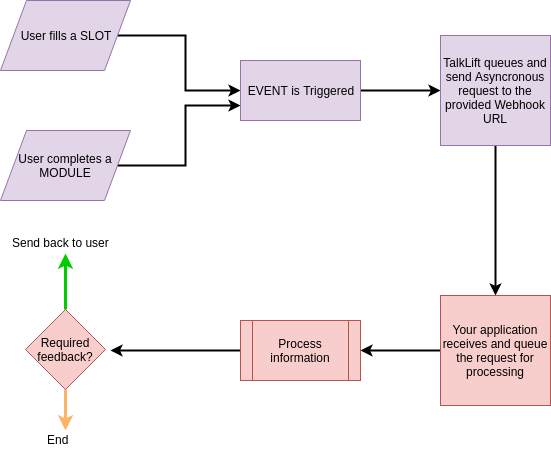

The diagram above was exported from draw.io. Its source (the exported page's mxGraphModel, read from the mxfile embedded in the PNG):
<mxGraphModel dx="773" dy="496" grid="1" gridSize="10" guides="1" tooltips="1" connect="1" arrows="1" fold="1" page="1" pageScale="1" pageWidth="850" pageHeight="1100" math="0" shadow="0">
  <root>
    <mxCell id="0" />
    <mxCell id="1" parent="0" />
    <mxCell id="2" style="edgeStyle=orthogonalEdgeStyle;rounded=0;orthogonalLoop=1;jettySize=auto;html=1;strokeWidth=2;" edge="1" source="3" parent="1">
      <mxGeometry relative="1" as="geometry">
        <mxPoint x="150" y="420" as="targetPoint" />
      </mxGeometry>
    </mxCell>
    <mxCell id="3" value="Process information" style="shape=process;whiteSpace=wrap;html=1;backgroundOutline=1;fillColor=#f8cecc;strokeColor=#b85450;" vertex="1" parent="1">
      <mxGeometry x="280" y="390" width="120" height="60" as="geometry" />
    </mxCell>
    <mxCell id="4" style="edgeStyle=orthogonalEdgeStyle;rounded=0;orthogonalLoop=1;jettySize=auto;html=1;strokeWidth=2;" edge="1" source="5" target="9" parent="1">
      <mxGeometry relative="1" as="geometry">
        <mxPoint x="240" y="170" as="targetPoint" />
      </mxGeometry>
    </mxCell>
    <mxCell id="5" value="&lt;span&gt;User fills a SLOT&lt;/span&gt;" style="shape=parallelogram;perimeter=parallelogramPerimeter;whiteSpace=wrap;html=1;fillColor=#e1d5e7;strokeColor=#9673a6;" vertex="1" parent="1">
      <mxGeometry x="40" y="70" width="130" height="70" as="geometry" />
    </mxCell>
    <mxCell id="6" style="edgeStyle=orthogonalEdgeStyle;rounded=0;orthogonalLoop=1;jettySize=auto;html=1;entryX=0;entryY=0.75;entryDx=0;entryDy=0;strokeWidth=2;" edge="1" source="7" target="9" parent="1">
      <mxGeometry relative="1" as="geometry" />
    </mxCell>
    <mxCell id="7" value="&lt;span&gt;User completes a MODULE&lt;/span&gt;" style="shape=parallelogram;perimeter=parallelogramPerimeter;whiteSpace=wrap;html=1;fillColor=#e1d5e7;strokeColor=#9673a6;" vertex="1" parent="1">
      <mxGeometry x="40" y="200" width="130" height="70" as="geometry" />
    </mxCell>
    <mxCell id="8" style="edgeStyle=orthogonalEdgeStyle;rounded=0;orthogonalLoop=1;jettySize=auto;html=1;entryX=0;entryY=0.5;entryDx=0;entryDy=0;strokeWidth=2;" edge="1" source="9" target="11" parent="1">
      <mxGeometry relative="1" as="geometry" />
    </mxCell>
    <mxCell id="9" value="EVENT is Triggered" style="rounded=0;whiteSpace=wrap;html=1;fillColor=#e1d5e7;strokeColor=#9673a6;" vertex="1" parent="1">
      <mxGeometry x="280" y="130" width="120" height="60" as="geometry" />
    </mxCell>
    <mxCell id="10" style="edgeStyle=orthogonalEdgeStyle;rounded=0;orthogonalLoop=1;jettySize=auto;html=1;strokeWidth=2;" edge="1" source="11" target="13" parent="1">
      <mxGeometry relative="1" as="geometry" />
    </mxCell>
    <mxCell id="11" value="TalkLift queues and send Asyncronous request to the provided Webhook URL" style="whiteSpace=wrap;html=1;aspect=fixed;fillColor=#e1d5e7;strokeColor=#9673a6;" vertex="1" parent="1">
      <mxGeometry x="480" y="105" width="110" height="110" as="geometry" />
    </mxCell>
    <mxCell id="12" style="edgeStyle=orthogonalEdgeStyle;rounded=0;orthogonalLoop=1;jettySize=auto;html=1;strokeWidth=2;" edge="1" source="13" target="3" parent="1">
      <mxGeometry relative="1" as="geometry" />
    </mxCell>
    <mxCell id="13" value="Your application receives and queue the request for processing" style="whiteSpace=wrap;html=1;aspect=fixed;fillColor=#f8cecc;strokeColor=#b85450;" vertex="1" parent="1">
      <mxGeometry x="480" y="365" width="110" height="110" as="geometry" />
    </mxCell>
    <mxCell id="14" style="edgeStyle=orthogonalEdgeStyle;rounded=0;orthogonalLoop=1;jettySize=auto;html=1;strokeWidth=3;strokeColor=#FFB366;" edge="1" source="16" target="18" parent="1">
      <mxGeometry relative="1" as="geometry" />
    </mxCell>
    <mxCell id="15" style="edgeStyle=orthogonalEdgeStyle;rounded=0;orthogonalLoop=1;jettySize=auto;html=1;strokeColor=#00CC00;strokeWidth=3;" edge="1" source="16" target="17" parent="1">
      <mxGeometry relative="1" as="geometry" />
    </mxCell>
    <mxCell id="16" value="Required feedback?" style="rhombus;whiteSpace=wrap;html=1;fillColor=#f8cecc;strokeColor=#b85450;" vertex="1" parent="1">
      <mxGeometry x="65" y="379" width="80" height="80" as="geometry" />
    </mxCell>
    <mxCell id="17" value="Send back to user" style="text;html=1;resizable=0;points=[];autosize=1;align=left;verticalAlign=top;spacingTop=-4;" vertex="1" parent="1">
      <mxGeometry x="50" y="303" width="110" height="20" as="geometry" />
    </mxCell>
    <mxCell id="18" value="End" style="text;html=1;resizable=0;points=[];autosize=1;align=left;verticalAlign=top;spacingTop=-4;" vertex="1" parent="1">
      <mxGeometry x="85" y="500" width="40" height="20" as="geometry" />
    </mxCell>
  </root>
</mxGraphModel>